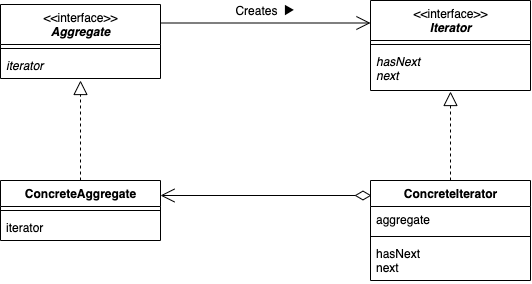

The diagram above was exported from draw.io. Its source (the exported page's mxGraphModel, read from the mxfile embedded in the PNG):
<mxGraphModel dx="922" dy="717" grid="1" gridSize="10" guides="1" tooltips="1" connect="1" arrows="1" fold="1" page="1" pageScale="1" pageWidth="827" pageHeight="1169" math="0" shadow="0">
  <root>
    <mxCell id="WIyWlLk6GJQsqaUBKTNV-0" />
    <mxCell id="WIyWlLk6GJQsqaUBKTNV-1" parent="WIyWlLk6GJQsqaUBKTNV-0" />
    <mxCell id="ik4V6LCvF0PWTWZWvoac-0" value="&lt;span style=&quot;font-weight: normal&quot;&gt;&amp;lt;&amp;lt;interface&amp;gt;&amp;gt;&lt;/span&gt;&lt;br&gt;&lt;i&gt;Aggregate&lt;/i&gt;" style="swimlane;fontStyle=1;align=center;verticalAlign=top;childLayout=stackLayout;horizontal=1;startSize=40;horizontalStack=0;resizeParent=1;resizeParentMax=0;resizeLast=0;collapsible=1;marginBottom=0;html=1;fillColor=none;" vertex="1" parent="WIyWlLk6GJQsqaUBKTNV-1">
      <mxGeometry x="140" y="164" width="160" height="74" as="geometry" />
    </mxCell>
    <mxCell id="ik4V6LCvF0PWTWZWvoac-2" value="" style="line;strokeWidth=1;fillColor=none;align=left;verticalAlign=middle;spacingTop=-1;spacingLeft=3;spacingRight=3;rotatable=0;labelPosition=right;points=[];portConstraint=eastwest;" vertex="1" parent="ik4V6LCvF0PWTWZWvoac-0">
      <mxGeometry y="40" width="160" height="8" as="geometry" />
    </mxCell>
    <mxCell id="ik4V6LCvF0PWTWZWvoac-3" value="iterator" style="text;strokeColor=none;fillColor=none;align=left;verticalAlign=top;spacingLeft=4;spacingRight=4;overflow=hidden;rotatable=0;points=[[0,0.5],[1,0.5]];portConstraint=eastwest;fontStyle=2" vertex="1" parent="ik4V6LCvF0PWTWZWvoac-0">
      <mxGeometry y="48" width="160" height="26" as="geometry" />
    </mxCell>
    <mxCell id="ik4V6LCvF0PWTWZWvoac-4" value="&lt;span style=&quot;font-weight: normal&quot;&gt;&amp;lt;&amp;lt;interface&amp;gt;&amp;gt;&lt;/span&gt;&lt;br&gt;&lt;i&gt;Iterator&lt;/i&gt;" style="swimlane;fontStyle=1;align=center;verticalAlign=top;childLayout=stackLayout;horizontal=1;startSize=40;horizontalStack=0;resizeParent=1;resizeParentMax=0;resizeLast=0;collapsible=1;marginBottom=0;html=1;fillColor=none;" vertex="1" parent="WIyWlLk6GJQsqaUBKTNV-1">
      <mxGeometry x="510" y="160" width="160" height="90" as="geometry" />
    </mxCell>
    <mxCell id="ik4V6LCvF0PWTWZWvoac-5" value="" style="line;strokeWidth=1;fillColor=none;align=left;verticalAlign=middle;spacingTop=-1;spacingLeft=3;spacingRight=3;rotatable=0;labelPosition=right;points=[];portConstraint=eastwest;" vertex="1" parent="ik4V6LCvF0PWTWZWvoac-4">
      <mxGeometry y="40" width="160" height="8" as="geometry" />
    </mxCell>
    <mxCell id="ik4V6LCvF0PWTWZWvoac-6" value="hasNext&#10;next" style="text;strokeColor=none;fillColor=none;align=left;verticalAlign=top;spacingLeft=4;spacingRight=4;overflow=hidden;rotatable=0;points=[[0,0.5],[1,0.5]];portConstraint=eastwest;fontStyle=2" vertex="1" parent="ik4V6LCvF0PWTWZWvoac-4">
      <mxGeometry y="48" width="160" height="42" as="geometry" />
    </mxCell>
    <mxCell id="ik4V6LCvF0PWTWZWvoac-7" value="" style="endArrow=open;endFill=1;endSize=12;html=1;exitX=1;exitY=0.25;exitDx=0;exitDy=0;entryX=0;entryY=0.25;entryDx=0;entryDy=0;" edge="1" parent="WIyWlLk6GJQsqaUBKTNV-1" source="ik4V6LCvF0PWTWZWvoac-0" target="ik4V6LCvF0PWTWZWvoac-4">
      <mxGeometry width="160" relative="1" as="geometry">
        <mxPoint x="330" y="340" as="sourcePoint" />
        <mxPoint x="490" y="340" as="targetPoint" />
      </mxGeometry>
    </mxCell>
    <mxCell id="ik4V6LCvF0PWTWZWvoac-8" value="Creates&amp;nbsp; ►" style="text;html=1;strokeColor=none;fillColor=none;align=center;verticalAlign=middle;whiteSpace=wrap;rounded=0;" vertex="1" parent="WIyWlLk6GJQsqaUBKTNV-1">
      <mxGeometry x="370" y="160" width="70" height="20" as="geometry" />
    </mxCell>
    <mxCell id="ik4V6LCvF0PWTWZWvoac-11" value="ConcreteAggregate" style="swimlane;fontStyle=1;align=center;verticalAlign=top;childLayout=stackLayout;horizontal=1;startSize=26;horizontalStack=0;resizeParent=1;resizeParentMax=0;resizeLast=0;collapsible=1;marginBottom=0;html=1;fillColor=none;" vertex="1" parent="WIyWlLk6GJQsqaUBKTNV-1">
      <mxGeometry x="140" y="340" width="160" height="60" as="geometry" />
    </mxCell>
    <mxCell id="ik4V6LCvF0PWTWZWvoac-13" value="" style="line;strokeWidth=1;fillColor=none;align=left;verticalAlign=middle;spacingTop=-1;spacingLeft=3;spacingRight=3;rotatable=0;labelPosition=right;points=[];portConstraint=eastwest;" vertex="1" parent="ik4V6LCvF0PWTWZWvoac-11">
      <mxGeometry y="26" width="160" height="8" as="geometry" />
    </mxCell>
    <mxCell id="ik4V6LCvF0PWTWZWvoac-14" value="iterator" style="text;strokeColor=none;fillColor=none;align=left;verticalAlign=top;spacingLeft=4;spacingRight=4;overflow=hidden;rotatable=0;points=[[0,0.5],[1,0.5]];portConstraint=eastwest;" vertex="1" parent="ik4V6LCvF0PWTWZWvoac-11">
      <mxGeometry y="34" width="160" height="26" as="geometry" />
    </mxCell>
    <mxCell id="ik4V6LCvF0PWTWZWvoac-15" value="ConcreteIterator" style="swimlane;fontStyle=1;align=center;verticalAlign=top;childLayout=stackLayout;horizontal=1;startSize=26;horizontalStack=0;resizeParent=1;resizeParentMax=0;resizeLast=0;collapsible=1;marginBottom=0;html=1;fillColor=none;" vertex="1" parent="WIyWlLk6GJQsqaUBKTNV-1">
      <mxGeometry x="510" y="340" width="160" height="100" as="geometry" />
    </mxCell>
    <mxCell id="ik4V6LCvF0PWTWZWvoac-16" value="aggregate" style="text;strokeColor=none;fillColor=none;align=left;verticalAlign=top;spacingLeft=4;spacingRight=4;overflow=hidden;rotatable=0;points=[[0,0.5],[1,0.5]];portConstraint=eastwest;" vertex="1" parent="ik4V6LCvF0PWTWZWvoac-15">
      <mxGeometry y="26" width="160" height="26" as="geometry" />
    </mxCell>
    <mxCell id="ik4V6LCvF0PWTWZWvoac-17" value="" style="line;strokeWidth=1;fillColor=none;align=left;verticalAlign=middle;spacingTop=-1;spacingLeft=3;spacingRight=3;rotatable=0;labelPosition=right;points=[];portConstraint=eastwest;" vertex="1" parent="ik4V6LCvF0PWTWZWvoac-15">
      <mxGeometry y="52" width="160" height="8" as="geometry" />
    </mxCell>
    <mxCell id="ik4V6LCvF0PWTWZWvoac-18" value="hasNext&#10;next" style="text;strokeColor=none;fillColor=none;align=left;verticalAlign=top;spacingLeft=4;spacingRight=4;overflow=hidden;rotatable=0;points=[[0,0.5],[1,0.5]];portConstraint=eastwest;" vertex="1" parent="ik4V6LCvF0PWTWZWvoac-15">
      <mxGeometry y="60" width="160" height="40" as="geometry" />
    </mxCell>
    <mxCell id="ik4V6LCvF0PWTWZWvoac-23" value="" style="endArrow=block;dashed=1;endFill=0;endSize=12;html=1;entryX=0.5;entryY=1.077;entryDx=0;entryDy=0;entryPerimeter=0;exitX=0.5;exitY=0;exitDx=0;exitDy=0;" edge="1" parent="WIyWlLk6GJQsqaUBKTNV-1" source="ik4V6LCvF0PWTWZWvoac-11" target="ik4V6LCvF0PWTWZWvoac-3">
      <mxGeometry width="160" relative="1" as="geometry">
        <mxPoint x="300" y="330" as="sourcePoint" />
        <mxPoint x="460" y="330" as="targetPoint" />
      </mxGeometry>
    </mxCell>
    <mxCell id="ik4V6LCvF0PWTWZWvoac-24" value="" style="endArrow=block;dashed=1;endFill=0;endSize=12;html=1;entryX=0.5;entryY=1.024;entryDx=0;entryDy=0;entryPerimeter=0;exitX=0.5;exitY=0;exitDx=0;exitDy=0;" edge="1" parent="WIyWlLk6GJQsqaUBKTNV-1" source="ik4V6LCvF0PWTWZWvoac-15" target="ik4V6LCvF0PWTWZWvoac-6">
      <mxGeometry width="160" relative="1" as="geometry">
        <mxPoint x="590" y="330" as="sourcePoint" />
        <mxPoint x="460" y="400" as="targetPoint" />
      </mxGeometry>
    </mxCell>
    <mxCell id="ik4V6LCvF0PWTWZWvoac-26" value="" style="endArrow=open;html=1;endSize=12;startArrow=diamondThin;startSize=14;startFill=0;edgeStyle=orthogonalEdgeStyle;align=left;verticalAlign=bottom;entryX=1;entryY=0.25;entryDx=0;entryDy=0;exitX=0.006;exitY=0.15;exitDx=0;exitDy=0;exitPerimeter=0;" edge="1" parent="WIyWlLk6GJQsqaUBKTNV-1" source="ik4V6LCvF0PWTWZWvoac-15" target="ik4V6LCvF0PWTWZWvoac-11">
      <mxGeometry x="-1" y="3" relative="1" as="geometry">
        <mxPoint x="330" y="500" as="sourcePoint" />
        <mxPoint x="490" y="500" as="targetPoint" />
      </mxGeometry>
    </mxCell>
  </root>
</mxGraphModel>